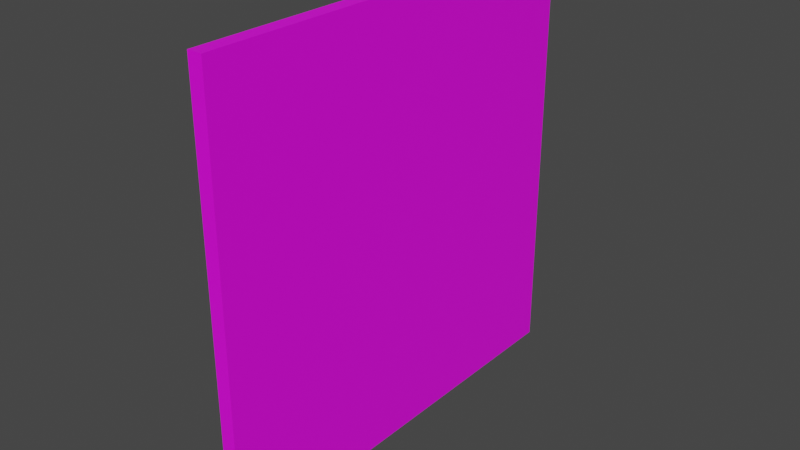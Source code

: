 # Source: door.blend  (saved by Blender 2.93.21; exported with 4.5.12 LTS)
import bpy
from mathutils import Matrix  # noqa: F401  (used for matrix-valued properties, if any)

bpy.ops.wm.read_factory_settings(use_empty=True)
scene = bpy.context.scene
scene.name = 'Scene'

# ---- collections
col_door_obj = bpy.data.collections.new('door.obj'); scene.collection.children.link(col_door_obj)

# ---- images (referenced by path relative to the original .blend; pixels are not part of the script)
import os
ASSET_DIR = os.environ.get("B2B_ASSET_DIR", "")  # directory of the original .blend (textures are referenced by path, not embedded)
HERE = os.path.dirname(os.path.abspath(__file__))  # packed textures are extracted next to this script under _unpacked/

def load_image(name, relpath, width, height, colorspace="sRGB"):
    """Load a texture the original file referenced (path relative to the .blend, or extracted next to this script)."""
    p = next((c for c in (os.path.join(HERE, relpath), os.path.join(ASSET_DIR, relpath)) if relpath and os.path.exists(c)), "")
    if p:
        img = bpy.data.images.load(p, check_existing=True)
        img.name = name
    else:  # same state as the original file: an image datablock whose file is absent (Cycles renders it pink)
        img = bpy.data.images.new(name, width, height)
        img.source = "FILE"
        img.filepath = "//" + (relpath or name)
    img.colorspace_settings.name = colorspace
    return img
img_weatheredwood_dds = load_image('weatheredwood.dds', 'weatheredwood.dds', 1024, 1024, 'sRGB')

# ---- materials (node trees are filled in below, after node groups)
mat_chair = bpy.data.materials.new('chair')
mat_chair.use_transparent_shadow = False

# ---- material node trees
mat_chair.use_nodes = True; mat_chair.node_tree.nodes.clear()
_N = mat_chair.node_tree.nodes; _L = mat_chair.node_tree.links
n0 = _N.new('ShaderNodeBsdfPrincipled'); n0.name = 'Principled BSDF'; n0.location = (10, 300)
n0.distribution = 'GGX'
n0.subsurface_method = 'BURLEY'
n0.inputs[3].default_value = 1.45
n0.inputs[27].default_value = (0.0, 0.0, 0.0, 1.0)
n0.inputs[28].default_value = 1.0
n1 = _N.new('ShaderNodeOutputMaterial'); n1.name = 'Material Output'; n1.location = (300, 300)
n2 = _N.new('ShaderNodeTexImage'); n2.name = 'Image Texture'; n2.location = (-280, 280)
n2.image = img_weatheredwood_dds
_L.new(n0.outputs[0], n1.inputs[0])
_L.new(n2.outputs[0], n0.inputs[0])
n1.is_active_output = True

# ---- world
world_world = bpy.data.worlds.new('World'); scene.world = world_world
world_world.use_nodes = True; world_world.node_tree.nodes.clear()
_N = world_world.node_tree.nodes; _L = world_world.node_tree.links
n0 = _N.new('ShaderNodeOutputWorld'); n0.name = 'World Output'; n0.location = (300, 300)
n1 = _N.new('ShaderNodeBackground'); n1.name = 'Background'; n1.location = (10, 300)
n1.inputs[0].default_value = (0.05088, 0.05088, 0.05088, 1.0)
_L.new(n1.outputs[0], n0.inputs[0])
n0.is_active_output = True
world_world.color = (0.05088, 0.05088, 0.05088)
world_world.use_sun_shadow = False
world_world.sun_shadow_jitter_overblur = 0.0

# ---- meshes
me_cube_006 = bpy.data.meshes.new('Cube.006')
me_cube_006.from_pydata([(-0.6, -1.0, -1.0), (-0.6, -1.0, 0.2), (-0.6, 1.0, -1.0), (-0.6, 1.0, 0.2), (0.6, -1.0, -1.0), (0.6, -1.0, 0.2), (0.6, 1.0, -1.0), (0.6, 1.0, 0.2)], [], [(0, 1, 3, 2), (2, 3, 7, 6), (6, 7, 5, 4), (4, 5, 1, 0), (2, 6, 4, 0), (7, 3, 1, 5)])
_uv = me_cube_006.uv_layers.new(name='UVMap')
_uv.uv.foreach_set('vector', [0.375, 0.0, 0.625, 0.0, 0.625, 0.25, 0.375, 0.25, 9.998e-05, 9.998e-05, 0.9999, 9.998e-05, 0.9999, 0.9999, 9.998e-05, 0.9999, 0.375, 0.5, 0.625, 0.5, 0.625, 0.75, 0.375, 0.75, 0.9999, 0.9999, 0.0001, 0.9999, 0.0001, 0.0001, 0.9999, 0.0001001, 0.125, 0.5, 0.375, 0.5, 0.375, 0.75, 0.125, 0.75, 0.625, 0.5, 0.875, 0.5, 0.875, 0.75, 0.625, 0.75])
me_cube_006.materials.append(mat_chair)
me_cube_006.use_remesh_fix_poles = True
me_cube_006.use_remesh_preserve_attributes = False
me_cube_006.update()

# ---- objects
ob_door = bpy.data.objects.new('door', me_cube_006)

# ---- transforms, parenting, visibility, modifiers, constraints
ob_door.location = (0.0, 3.0, 5.0)
ob_door.rotation_euler = (0.0, -0.0, -1.571)
ob_door.scale = (5.0, 0.1, 5.0)

# ---- collection membership
col_door_obj.objects.link(ob_door)

# ---- scene / render settings (as saved in the file)
scene.frame_start = 1; scene.frame_end = 250; scene.frame_set(1)
scene.render.engine = 'BLENDER_EEVEE_NEXT'
scene.cycles.use_denoising = False
scene.cycles.samples = 128
scene.cycles.sampling_pattern = 'TABULATED_SOBOL'
scene.cycles.use_adaptive_sampling = False
scene.cycles.use_light_tree = False
scene.view_settings.view_transform = 'Filmic'
bpy.context.view_layer.update()

# ---- added for rendering (the .blend has no active camera and no usable light): camera, sun
cam_auto = bpy.data.cameras.new('AutoCamera')
cam_auto.lens = 50.0
cam_auto.sensor_width = 36.0
cam_auto.clip_end = 1000.0
ob_auto_camera = bpy.data.objects.new('AutoCamera', cam_auto)
scene.collection.objects.link(ob_auto_camera)
ob_auto_camera.location = (7.85297, -6.42357, 9.28238)
ob_auto_camera.rotation_euler = (1.09748, -7.21219e-08, 0.694738)
scene.camera = ob_auto_camera
light_auto_sun = bpy.data.lights.new('AutoSun', 'SUN')
light_auto_sun.energy = 3.0
light_auto_sun.angle = 0.0523599
ob_auto_sun = bpy.data.objects.new('AutoSun', light_auto_sun)
scene.collection.objects.link(ob_auto_sun)
ob_auto_sun.rotation_euler = (0.872665, 0.174533, 0.523599)
bpy.context.view_layer.update()

